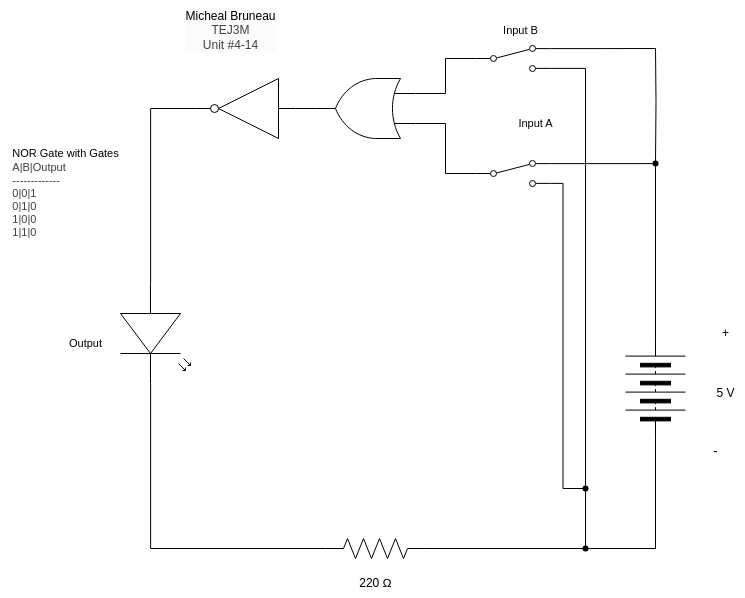

The diagram above was exported from draw.io. Its source (the exported page's mxGraphModel, read from the mxfile embedded in the PNG):
<mxGraphModel dx="1359" dy="348" grid="1" gridSize="10" guides="1" tooltips="1" connect="1" arrows="1" fold="1" page="1" pageScale="1" pageWidth="827" pageHeight="1169" math="0" shadow="0">
  <root>
    <mxCell id="0" />
    <mxCell id="1" parent="0" />
    <mxCell id="2" value="&lt;span style=&quot;scrollbar-color: rgb(226, 226, 226) rgb(251, 251, 251); background-color: rgb(251, 251, 251); color: rgb(0, 0, 0);&quot;&gt;Micheal Bruneau&lt;/span&gt;&lt;div style=&quot;scrollbar-color: rgb(226, 226, 226) rgb(251, 251, 251); background-color: rgb(251, 251, 251); color: rgb(63, 63, 63);&quot;&gt;TEJ3M&lt;/div&gt;&lt;div style=&quot;scrollbar-color: rgb(226, 226, 226) rgb(251, 251, 251); background-color: rgb(251, 251, 251); color: rgb(63, 63, 63);&quot;&gt;Unit #4-14&lt;/div&gt;" style="text;html=1;align=center;verticalAlign=middle;resizable=0;points=[];autosize=1;strokeColor=none;fillColor=none;" vertex="1" parent="1">
      <mxGeometry x="140" y="202" width="110" height="60" as="geometry" />
    </mxCell>
    <mxCell id="3" style="edgeStyle=orthogonalEdgeStyle;shape=connector;rounded=0;html=1;exitX=0;exitY=0.5;exitDx=0;exitDy=0;entryX=1;entryY=0.88;entryDx=0;entryDy=0;strokeColor=default;align=center;verticalAlign=middle;fontFamily=Helvetica;fontSize=11;fontColor=default;labelBackgroundColor=default;endArrow=none;endFill=0;" edge="1" parent="1" source="4" target="19">
      <mxGeometry relative="1" as="geometry">
        <Array as="points">
          <mxPoint x="620" y="750" />
          <mxPoint x="550" y="750" />
          <mxPoint x="550" y="270" />
        </Array>
      </mxGeometry>
    </mxCell>
    <mxCell id="4" value="" style="pointerEvents=1;verticalLabelPosition=bottom;shadow=0;dashed=0;align=center;html=1;verticalAlign=top;shape=mxgraph.electrical.miscellaneous.batteryStack;rotation=-90;" vertex="1" parent="1">
      <mxGeometry x="570" y="560" width="100" height="60" as="geometry" />
    </mxCell>
    <mxCell id="5" value="+" style="text;html=1;align=center;verticalAlign=middle;resizable=0;points=[];autosize=1;strokeColor=none;fillColor=none;" vertex="1" parent="1">
      <mxGeometry x="675" y="520" width="30" height="30" as="geometry" />
    </mxCell>
    <mxCell id="6" value="-" style="text;html=1;align=center;verticalAlign=middle;resizable=0;points=[];autosize=1;strokeColor=none;fillColor=none;" vertex="1" parent="1">
      <mxGeometry x="665" y="638" width="30" height="30" as="geometry" />
    </mxCell>
    <mxCell id="7" value="5 V" style="text;html=1;align=center;verticalAlign=middle;resizable=0;points=[];autosize=1;strokeColor=none;fillColor=none;" vertex="1" parent="1">
      <mxGeometry x="670" y="580" width="40" height="30" as="geometry" />
    </mxCell>
    <mxCell id="8" style="edgeStyle=orthogonalEdgeStyle;shape=connector;curved=0;rounded=0;html=1;exitDx=0;exitDy=0;exitPerimeter=0;entryX=0;entryY=0.5;entryDx=0;entryDy=0;strokeColor=default;align=center;verticalAlign=middle;fontFamily=Helvetica;fontSize=11;fontColor=default;labelBackgroundColor=default;endArrow=none;endFill=0;" edge="1" parent="1" source="12" target="4">
      <mxGeometry relative="1" as="geometry" />
    </mxCell>
    <mxCell id="9" style="edgeStyle=orthogonalEdgeStyle;shape=connector;curved=0;rounded=0;html=1;exitDx=0;exitDy=0;exitPerimeter=0;strokeColor=default;align=center;verticalAlign=middle;fontFamily=Helvetica;fontSize=11;fontColor=default;labelBackgroundColor=default;endArrow=none;endFill=0;entryX=1;entryY=0.88;entryDx=0;entryDy=0;" edge="1" parent="1" source="21" target="17">
      <mxGeometry relative="1" as="geometry">
        <mxPoint x="530" y="470" as="targetPoint" />
        <Array as="points" />
      </mxGeometry>
    </mxCell>
    <mxCell id="10" value="" style="pointerEvents=1;verticalLabelPosition=bottom;shadow=0;dashed=0;align=center;html=1;verticalAlign=top;shape=mxgraph.electrical.resistors.resistor_2;fontFamily=Helvetica;fontSize=11;fontColor=default;labelBackgroundColor=default;" vertex="1" parent="1">
      <mxGeometry x="290" y="740" width="100" height="20" as="geometry" />
    </mxCell>
    <mxCell id="11" value="" style="edgeStyle=orthogonalEdgeStyle;shape=connector;curved=0;rounded=0;html=1;exitX=1;exitY=0.5;exitDx=0;exitDy=0;exitPerimeter=0;entryDx=0;entryDy=0;strokeColor=default;align=center;verticalAlign=middle;fontFamily=Helvetica;fontSize=11;fontColor=default;labelBackgroundColor=default;endArrow=none;endFill=0;" edge="1" parent="1" source="10" target="12">
      <mxGeometry relative="1" as="geometry">
        <mxPoint x="390" y="750" as="sourcePoint" />
        <mxPoint x="620" y="640" as="targetPoint" />
      </mxGeometry>
    </mxCell>
    <mxCell id="12" value="" style="shape=waypoint;sketch=0;fillStyle=solid;size=6;pointerEvents=1;points=[];fillColor=none;resizable=0;rotatable=0;perimeter=centerPerimeter;snapToPoint=1;fontFamily=Helvetica;fontSize=11;fontColor=default;labelBackgroundColor=default;" vertex="1" parent="1">
      <mxGeometry x="540" y="740" width="20" height="20" as="geometry" />
    </mxCell>
    <mxCell id="13" value="Input A" style="text;html=1;align=center;verticalAlign=middle;resizable=0;points=[];autosize=1;strokeColor=none;fillColor=none;fontFamily=Helvetica;fontSize=11;fontColor=default;labelBackgroundColor=default;" vertex="1" parent="1">
      <mxGeometry x="470" y="310" width="60" height="30" as="geometry" />
    </mxCell>
    <mxCell id="14" value="&lt;span style=&quot;color: rgb(0, 0, 0); font-size: 12px; background-color: rgb(251, 251, 251);&quot;&gt;220 Ω&lt;/span&gt;" style="text;html=1;align=center;verticalAlign=middle;resizable=0;points=[];autosize=1;strokeColor=none;fillColor=none;fontFamily=Helvetica;fontSize=11;fontColor=default;labelBackgroundColor=default;" vertex="1" parent="1">
      <mxGeometry x="310" y="770" width="60" height="30" as="geometry" />
    </mxCell>
    <mxCell id="15" value="Output" style="text;html=1;align=center;verticalAlign=middle;resizable=0;points=[];autosize=1;strokeColor=none;fillColor=none;fontFamily=Helvetica;fontSize=11;fontColor=default;labelBackgroundColor=default;" vertex="1" parent="1">
      <mxGeometry x="20" y="530" width="60" height="30" as="geometry" />
    </mxCell>
    <mxCell id="16" style="edgeStyle=orthogonalEdgeStyle;shape=connector;rounded=0;html=1;exitX=1;exitY=0.12;exitDx=0;exitDy=0;entryX=1;entryY=0.5;entryDx=0;entryDy=0;strokeColor=default;align=center;verticalAlign=middle;fontFamily=Helvetica;fontSize=11;fontColor=default;labelBackgroundColor=default;endArrow=none;endFill=0;" edge="1" parent="1" source="17" target="4">
      <mxGeometry relative="1" as="geometry" />
    </mxCell>
    <mxCell id="17" value="" style="html=1;shape=mxgraph.electrical.electro-mechanical.twoWaySwitch;aspect=fixed;elSwitchState=2;" vertex="1" parent="1">
      <mxGeometry x="440" y="362" width="75" height="26" as="geometry" />
    </mxCell>
    <mxCell id="18" value="Input B" style="text;html=1;align=center;verticalAlign=middle;resizable=0;points=[];autosize=1;strokeColor=none;fillColor=none;fontFamily=Helvetica;fontSize=11;fontColor=default;labelBackgroundColor=default;" vertex="1" parent="1">
      <mxGeometry x="455" y="217" width="60" height="30" as="geometry" />
    </mxCell>
    <mxCell id="19" value="" style="html=1;shape=mxgraph.electrical.electro-mechanical.twoWaySwitch;aspect=fixed;elSwitchState=2;" vertex="1" parent="1">
      <mxGeometry x="440" y="247" width="75" height="26" as="geometry" />
    </mxCell>
    <mxCell id="20" value="" style="edgeStyle=orthogonalEdgeStyle;shape=connector;curved=0;rounded=0;html=1;exitX=1;exitY=0.5;exitDx=0;exitDy=0;exitPerimeter=0;strokeColor=default;align=center;verticalAlign=middle;fontFamily=Helvetica;fontSize=11;fontColor=default;labelBackgroundColor=default;endArrow=none;endFill=0;entryDx=0;entryDy=0;" edge="1" parent="1" source="10" target="21">
      <mxGeometry relative="1" as="geometry">
        <mxPoint x="515" y="460" as="targetPoint" />
        <Array as="points">
          <mxPoint x="550" y="750" />
        </Array>
        <mxPoint x="390" y="750" as="sourcePoint" />
      </mxGeometry>
    </mxCell>
    <mxCell id="21" value="" style="shape=waypoint;sketch=0;fillStyle=solid;size=6;pointerEvents=1;points=[];fillColor=none;resizable=0;rotatable=0;perimeter=centerPerimeter;snapToPoint=1;fontFamily=Helvetica;fontSize=11;fontColor=default;labelBackgroundColor=default;" vertex="1" parent="1">
      <mxGeometry x="540" y="680" width="20" height="20" as="geometry" />
    </mxCell>
    <mxCell id="22" value="&lt;div style=&quot;scrollbar-color: rgb(226, 226, 226) rgb(251, 251, 251); font-size: 11px; text-align: left; color: rgb(63, 63, 63);&quot;&gt;&lt;font color=&quot;#000000&quot;&gt;&lt;span style=&quot;background-color: rgb(255, 255, 255);&quot;&gt;NOR Gate with Gates&lt;/span&gt;&lt;/font&gt;&lt;/div&gt;&lt;div style=&quot;scrollbar-color: rgb(226, 226, 226) rgb(251, 251, 251); font-size: 11px; text-align: left; color: rgb(63, 63, 63);&quot;&gt;&lt;span style=&quot;color: light-dark(rgb(63, 63, 63), rgb(183, 183, 183));&quot;&gt;A|B|Output&lt;/span&gt;&lt;/div&gt;&lt;div style=&quot;color: rgb(63, 63, 63); scrollbar-color: rgb(226, 226, 226) rgb(251, 251, 251); font-size: 11px; text-align: left;&quot;&gt;-------------&lt;/div&gt;&lt;div style=&quot;color: rgb(63, 63, 63); scrollbar-color: rgb(226, 226, 226) rgb(251, 251, 251); font-size: 11px; text-align: left;&quot;&gt;0|0|1&lt;/div&gt;&lt;div style=&quot;color: rgb(63, 63, 63); scrollbar-color: rgb(226, 226, 226) rgb(251, 251, 251); font-size: 11px; text-align: left;&quot;&gt;0|1|0&lt;/div&gt;&lt;div style=&quot;color: rgb(63, 63, 63); scrollbar-color: rgb(226, 226, 226) rgb(251, 251, 251); font-size: 11px; text-align: left;&quot;&gt;1|0|0&lt;/div&gt;&lt;div style=&quot;color: rgb(63, 63, 63); scrollbar-color: rgb(226, 226, 226) rgb(251, 251, 251); font-size: 11px; text-align: left;&quot;&gt;1|1|0&lt;/div&gt;" style="text;html=1;align=center;verticalAlign=middle;resizable=0;points=[];autosize=1;strokeColor=none;fillColor=none;" vertex="1" parent="1">
      <mxGeometry x="-35" y="340" width="130" height="110" as="geometry" />
    </mxCell>
    <mxCell id="23" value="" style="edgeStyle=orthogonalEdgeStyle;shape=connector;rounded=0;html=1;exitDx=0;exitDy=0;entryDx=0;entryDy=0;entryPerimeter=0;strokeColor=default;align=center;verticalAlign=middle;fontFamily=Helvetica;fontSize=11;fontColor=default;labelBackgroundColor=default;endArrow=none;endFill=0;" edge="1" parent="1" target="24">
      <mxGeometry relative="1" as="geometry">
        <mxPoint x="620" y="250" as="sourcePoint" />
        <mxPoint x="620" y="415" as="targetPoint" />
      </mxGeometry>
    </mxCell>
    <mxCell id="24" value="" style="shape=waypoint;sketch=0;fillStyle=solid;size=6;pointerEvents=1;points=[];fillColor=none;resizable=0;rotatable=0;perimeter=centerPerimeter;snapToPoint=1;fontFamily=Helvetica;fontSize=11;fontColor=default;labelBackgroundColor=default;" vertex="1" parent="1">
      <mxGeometry x="610" y="355" width="20" height="20" as="geometry" />
    </mxCell>
    <mxCell id="25" value="" style="edgeStyle=orthogonalEdgeStyle;shape=connector;rounded=0;html=1;exitX=1;exitY=0.12;exitDx=0;exitDy=0;entryDx=0;entryDy=0;entryPerimeter=0;strokeColor=default;align=center;verticalAlign=middle;fontFamily=Helvetica;fontSize=11;fontColor=default;labelBackgroundColor=default;endArrow=none;endFill=0;" edge="1" parent="1" source="19">
      <mxGeometry relative="1" as="geometry">
        <mxPoint x="515" y="250" as="sourcePoint" />
        <mxPoint x="620" y="250" as="targetPoint" />
      </mxGeometry>
    </mxCell>
    <mxCell id="26" style="edgeStyle=orthogonalEdgeStyle;shape=connector;rounded=0;html=1;exitX=1;exitY=0.5;exitDx=0;exitDy=0;strokeColor=default;align=center;verticalAlign=middle;fontFamily=Helvetica;fontSize=11;fontColor=default;labelBackgroundColor=default;endArrow=none;endFill=0;" edge="1" parent="1" source="4" target="24">
      <mxGeometry relative="1" as="geometry">
        <mxPoint x="619.9000000000001" y="515" as="targetPoint" />
        <Array as="points">
          <mxPoint x="620" y="450" />
          <mxPoint x="620" y="450" />
        </Array>
      </mxGeometry>
    </mxCell>
    <mxCell id="27" style="edgeStyle=orthogonalEdgeStyle;shape=connector;rounded=0;html=1;exitX=0;exitY=0.25;exitDx=0;exitDy=0;exitPerimeter=0;entryX=0;entryY=0.5;entryDx=0;entryDy=0;strokeColor=default;align=center;verticalAlign=middle;fontFamily=Helvetica;fontSize=11;fontColor=default;labelBackgroundColor=default;endArrow=none;endFill=0;" edge="1" parent="1" source="28" target="17">
      <mxGeometry relative="1" as="geometry" />
    </mxCell>
    <mxCell id="28" value="" style="verticalLabelPosition=bottom;shadow=0;dashed=0;align=center;html=1;verticalAlign=top;shape=mxgraph.electrical.logic_gates.logic_gate;operation=or;rotation=-180;" vertex="1" parent="1">
      <mxGeometry x="280" y="280" width="100" height="60" as="geometry" />
    </mxCell>
    <mxCell id="29" style="edgeStyle=orthogonalEdgeStyle;html=1;exitX=0;exitY=0.5;exitDx=0;exitDy=0;entryX=0;entryY=0.75;entryDx=0;entryDy=0;entryPerimeter=0;endArrow=none;endFill=0;rounded=0;" edge="1" parent="1" source="19" target="28">
      <mxGeometry relative="1" as="geometry" />
    </mxCell>
    <mxCell id="30" value="" style="verticalLabelPosition=bottom;shadow=0;dashed=0;align=center;html=1;verticalAlign=top;shape=mxgraph.electrical.opto_electronics.led_2;pointerEvents=1;fontFamily=Helvetica;fontSize=11;fontColor=default;labelBackgroundColor=default;rotation=90;" vertex="1" parent="1">
      <mxGeometry x="70" y="500" width="100" height="70" as="geometry" />
    </mxCell>
    <mxCell id="32" style="edgeStyle=orthogonalEdgeStyle;shape=connector;rounded=0;html=1;exitX=1;exitY=0.57;exitDx=0;exitDy=0;exitPerimeter=0;entryX=0;entryY=0.5;entryDx=0;entryDy=0;entryPerimeter=0;strokeColor=default;align=center;verticalAlign=middle;fontFamily=Helvetica;fontSize=11;fontColor=default;labelBackgroundColor=default;endArrow=none;endFill=0;" edge="1" parent="1" source="30" target="10">
      <mxGeometry relative="1" as="geometry" />
    </mxCell>
    <mxCell id="33" value="" style="verticalLabelPosition=bottom;shadow=0;dashed=0;align=center;html=1;verticalAlign=top;shape=mxgraph.electrical.logic_gates.inverter_2;rotation=-180;" vertex="1" parent="1">
      <mxGeometry x="160" y="280" width="100" height="60" as="geometry" />
    </mxCell>
    <mxCell id="34" style="edgeStyle=orthogonalEdgeStyle;html=1;exitX=1;exitY=0.5;exitDx=0;exitDy=0;exitPerimeter=0;entryX=0;entryY=0.5;entryDx=0;entryDy=0;entryPerimeter=0;rounded=0;endArrow=none;endFill=0;" edge="1" parent="1" source="28" target="33">
      <mxGeometry relative="1" as="geometry" />
    </mxCell>
    <mxCell id="35" style="edgeStyle=orthogonalEdgeStyle;shape=connector;rounded=0;html=1;exitX=1;exitY=0.5;exitDx=0;exitDy=0;exitPerimeter=0;entryX=0;entryY=0.57;entryDx=0;entryDy=0;entryPerimeter=0;strokeColor=default;align=center;verticalAlign=middle;fontFamily=Helvetica;fontSize=11;fontColor=default;labelBackgroundColor=default;endArrow=none;endFill=0;" edge="1" parent="1" source="33" target="30">
      <mxGeometry relative="1" as="geometry" />
    </mxCell>
  </root>
</mxGraphModel>